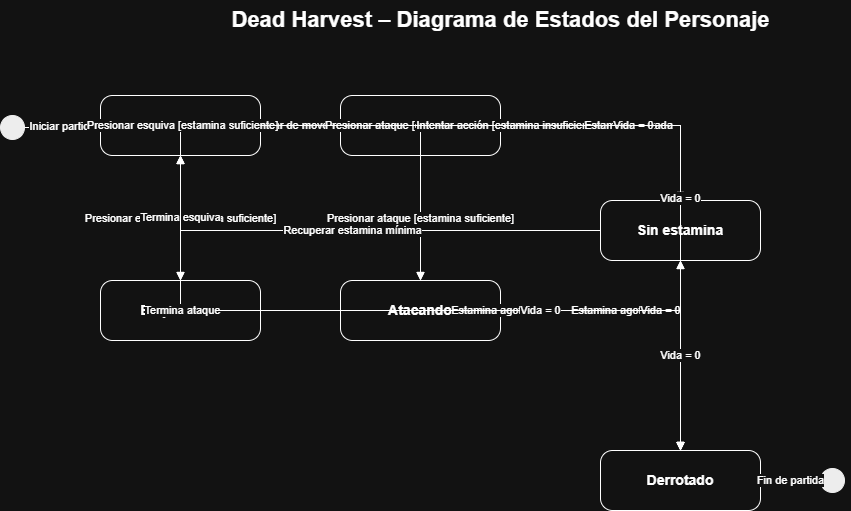

The diagram above was exported from draw.io. Its source (the exported page's mxGraphModel, read from the mxfile embedded in the PNG):
<mxGraphModel dx="1022" dy="530" grid="1" gridSize="10" guides="1" tooltips="1" connect="1" arrows="1" fold="1" page="1" pageScale="1" pageWidth="1169" pageHeight="827" math="0" shadow="0">
  <root>
    <mxCell id="0" />
    <mxCell id="1" parent="0" />
    <mxCell id="title" parent="1" style="text;html=1;align=center;verticalAlign=middle;fontSize=22;fontStyle=1;" value="Dead Harvest – Diagrama de Estados del Personaje" vertex="1">
      <mxGeometry height="40" width="700" x="240" y="20" as="geometry" />
    </mxCell>
    <mxCell id="init" parent="1" style="ellipse;html=1;aspect=fixed=1;fillColor=#000000;strokeColor=#000000;" vertex="1">
      <mxGeometry height="24" width="24" x="90" y="135" as="geometry" />
    </mxCell>
    <mxCell id="s1" parent="1" style="rounded=1;whiteSpace=wrap;html=1;arcSize=20;fontSize=14;fontStyle=1;" value="Inactivo" vertex="1">
      <mxGeometry height="60" width="160" x="190" y="115" as="geometry" />
    </mxCell>
    <mxCell id="s2" parent="1" style="rounded=1;whiteSpace=wrap;html=1;arcSize=20;fontSize=14;fontStyle=1;" value="Caminando" vertex="1">
      <mxGeometry height="60" width="160" x="430" y="115" as="geometry" />
    </mxCell>
    <mxCell id="s3" parent="1" style="rounded=1;whiteSpace=wrap;html=1;arcSize=20;fontSize=14;fontStyle=1;" value="Atacando" vertex="1">
      <mxGeometry height="60" width="160" x="430" y="300" as="geometry" />
    </mxCell>
    <mxCell id="s4" parent="1" style="rounded=1;whiteSpace=wrap;html=1;arcSize=20;fontSize=14;fontStyle=1;" value="Esquivando" vertex="1">
      <mxGeometry height="60" width="160" x="190" y="300" as="geometry" />
    </mxCell>
    <mxCell id="s5" parent="1" style="rounded=1;whiteSpace=wrap;html=1;arcSize=20;fontSize=14;fontStyle=1;" value="Sin estamina" vertex="1">
      <mxGeometry height="60" width="160" x="690" y="220" as="geometry" />
    </mxCell>
    <mxCell id="s6" parent="1" style="rounded=1;whiteSpace=wrap;html=1;arcSize=20;fontSize=14;fontStyle=1;" value="Derrotado" vertex="1">
      <mxGeometry height="60" width="160" x="690" y="470" as="geometry" />
    </mxCell>
    <mxCell id="final" parent="1" style="ellipse;html=1;aspect=fixed=1;fillColor=#000000;strokeColor=#000000;" vertex="1">
      <mxGeometry height="24" width="24" x="910" y="488" as="geometry" />
    </mxCell>
    <mxCell id="t0" edge="1" parent="1" source="init" style="edgeStyle=orthogonalEdgeStyle;rounded=0;orthogonalLoop=1;jettySize=auto;html=1;endArrow=block;endFill=1;fontSize=11;" target="s1" value="Iniciar partida">
      <mxGeometry relative="1" as="geometry" />
    </mxCell>
    <mxCell id="t1" edge="1" parent="1" source="s1" style="edgeStyle=orthogonalEdgeStyle;rounded=0;orthogonalLoop=1;jettySize=auto;html=1;endArrow=block;endFill=1;fontSize=11;" target="s2" value="Iniciar movimiento">
      <mxGeometry relative="1" as="geometry" />
    </mxCell>
    <mxCell id="t2" edge="1" parent="1" source="s2" style="edgeStyle=orthogonalEdgeStyle;rounded=0;orthogonalLoop=1;jettySize=auto;html=1;endArrow=block;endFill=1;fontSize=11;" target="s1" value="Dejar de moverse">
      <mxGeometry relative="1" as="geometry" />
    </mxCell>
    <mxCell id="t3" edge="1" parent="1" source="s1" style="edgeStyle=orthogonalEdgeStyle;rounded=0;orthogonalLoop=1;jettySize=auto;html=1;endArrow=block;endFill=1;fontSize=11;" target="s3" value="Presionar ataque [estamina suficiente]">
      <mxGeometry relative="1" as="geometry" />
    </mxCell>
    <mxCell id="t4" edge="1" parent="1" source="s2" style="edgeStyle=orthogonalEdgeStyle;rounded=0;orthogonalLoop=1;jettySize=auto;html=1;endArrow=block;endFill=1;fontSize=11;" target="s3" value="Presionar ataque [estamina suficiente]">
      <mxGeometry relative="1" as="geometry" />
    </mxCell>
    <mxCell id="t5" edge="1" parent="1" source="s3" style="edgeStyle=orthogonalEdgeStyle;rounded=0;orthogonalLoop=1;jettySize=auto;html=1;endArrow=block;endFill=1;fontSize=11;" target="s1" value="Termina ataque">
      <mxGeometry relative="1" as="geometry" />
    </mxCell>
    <mxCell id="t6" edge="1" parent="1" source="s1" style="edgeStyle=orthogonalEdgeStyle;rounded=0;orthogonalLoop=1;jettySize=auto;html=1;endArrow=block;endFill=1;fontSize=11;" target="s4" value="Presionar esquiva [estamina suficiente]">
      <mxGeometry relative="1" as="geometry" />
    </mxCell>
    <mxCell id="t7" edge="1" parent="1" source="s2" style="edgeStyle=orthogonalEdgeStyle;rounded=0;orthogonalLoop=1;jettySize=auto;html=1;endArrow=block;endFill=1;fontSize=11;" target="s4" value="Presionar esquiva [estamina suficiente]">
      <mxGeometry relative="1" as="geometry" />
    </mxCell>
    <mxCell id="t8" edge="1" parent="1" source="s4" style="edgeStyle=orthogonalEdgeStyle;rounded=0;orthogonalLoop=1;jettySize=auto;html=1;endArrow=block;endFill=1;fontSize=11;" target="s1" value="Termina esquiva">
      <mxGeometry relative="1" as="geometry" />
    </mxCell>
    <mxCell id="t9" edge="1" parent="1" source="s1" style="edgeStyle=orthogonalEdgeStyle;rounded=0;orthogonalLoop=1;jettySize=auto;html=1;endArrow=block;endFill=1;fontSize=11;" target="s5" value="Intentar acción [estamina insuficiente]">
      <mxGeometry relative="1" as="geometry" />
    </mxCell>
    <mxCell id="t10" edge="1" parent="1" source="s2" style="edgeStyle=orthogonalEdgeStyle;rounded=0;orthogonalLoop=1;jettySize=auto;html=1;endArrow=block;endFill=1;fontSize=11;" target="s5" value="Estamina agotada">
      <mxGeometry relative="1" as="geometry" />
    </mxCell>
    <mxCell id="t11" edge="1" parent="1" source="s3" style="edgeStyle=orthogonalEdgeStyle;rounded=0;orthogonalLoop=1;jettySize=auto;html=1;endArrow=block;endFill=1;fontSize=11;" target="s5" value="Estamina agotada">
      <mxGeometry relative="1" as="geometry" />
    </mxCell>
    <mxCell id="t12" edge="1" parent="1" source="s4" style="edgeStyle=orthogonalEdgeStyle;rounded=0;orthogonalLoop=1;jettySize=auto;html=1;endArrow=block;endFill=1;fontSize=11;" target="s5" value="Estamina agotada">
      <mxGeometry relative="1" as="geometry" />
    </mxCell>
    <mxCell id="t13" edge="1" parent="1" source="s5" style="edgeStyle=orthogonalEdgeStyle;rounded=0;orthogonalLoop=1;jettySize=auto;html=1;endArrow=block;endFill=1;fontSize=11;" target="s1" value="Recuperar estamina mínima">
      <mxGeometry relative="1" as="geometry" />
    </mxCell>
    <mxCell id="t14" edge="1" parent="1" source="s1" style="edgeStyle=orthogonalEdgeStyle;rounded=0;orthogonalLoop=1;jettySize=auto;html=1;endArrow=block;endFill=1;fontSize=11;" target="s6" value="Vida = 0">
      <mxGeometry relative="1" as="geometry" />
    </mxCell>
    <mxCell id="t15" edge="1" parent="1" source="s2" style="edgeStyle=orthogonalEdgeStyle;rounded=0;orthogonalLoop=1;jettySize=auto;html=1;endArrow=block;endFill=1;fontSize=11;" target="s6" value="Vida = 0">
      <mxGeometry relative="1" as="geometry" />
    </mxCell>
    <mxCell id="t16" edge="1" parent="1" source="s3" style="edgeStyle=orthogonalEdgeStyle;rounded=0;orthogonalLoop=1;jettySize=auto;html=1;endArrow=block;endFill=1;fontSize=11;" target="s6" value="Vida = 0">
      <mxGeometry relative="1" as="geometry" />
    </mxCell>
    <mxCell id="t17" edge="1" parent="1" source="s4" style="edgeStyle=orthogonalEdgeStyle;rounded=0;orthogonalLoop=1;jettySize=auto;html=1;endArrow=block;endFill=1;fontSize=11;" target="s6" value="Vida = 0">
      <mxGeometry relative="1" as="geometry" />
    </mxCell>
    <mxCell id="t18" edge="1" parent="1" source="s5" style="edgeStyle=orthogonalEdgeStyle;rounded=0;orthogonalLoop=1;jettySize=auto;html=1;endArrow=block;endFill=1;fontSize=11;" target="s6" value="Vida = 0">
      <mxGeometry relative="1" as="geometry" />
    </mxCell>
    <mxCell id="t19" edge="1" parent="1" source="s6" style="edgeStyle=orthogonalEdgeStyle;rounded=0;orthogonalLoop=1;jettySize=auto;html=1;endArrow=block;endFill=1;fontSize=11;" target="final" value="Fin de partida">
      <mxGeometry relative="1" as="geometry" />
    </mxCell>
  </root>
</mxGraphModel>